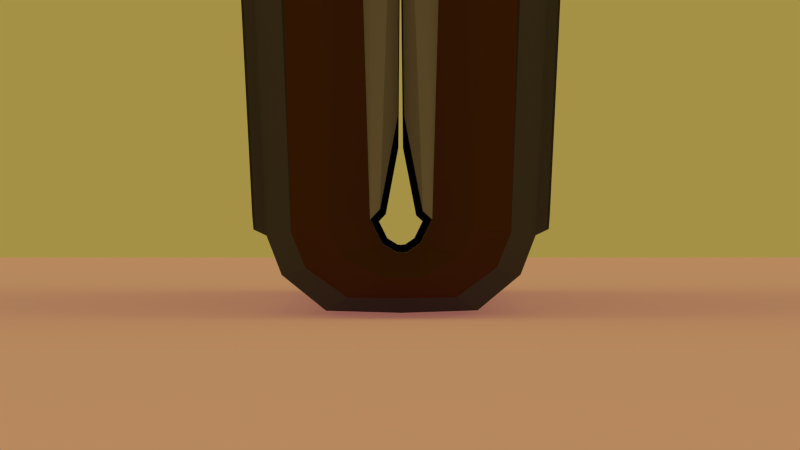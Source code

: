 # Source: Book_rig.blend  (saved by Blender 2.75.0; exported with 4.5.12 LTS)
import bpy
from mathutils import Matrix  # noqa: F401  (used for matrix-valued properties, if any)

bpy.ops.wm.read_factory_settings(use_empty=True)
scene = bpy.context.scene
scene.name = 'Scene'

# ---- collections
col_collection_1 = bpy.data.collections.new('Collection 1'); scene.collection.children.link(col_collection_1)

# ---- materials (node trees are filled in below, after node groups)
mat_material = bpy.data.materials.new('Material')
mat_material.alpha_threshold = 0.0
mat_material.roughness = 0.5
mat_book_cover = bpy.data.materials.new('book cover')
mat_book_cover.alpha_threshold = 0.0
mat_book_cover.roughness = 0.5
mat_book_cover.line_color = (0.0, 0.0, 0.0, 1.0)
mat_book_back = bpy.data.materials.new('Book back')
mat_book_back.alpha_threshold = 0.0
mat_book_back.roughness = 0.5
mat_book_back.line_color = (0.0, 0.0, 0.0, 1.0)
mat_pages = bpy.data.materials.new('pages')
mat_pages.alpha_threshold = 0.0
mat_pages.roughness = 0.5
mat_pages.line_color = (0.0, 0.0, 0.0, 1.0)
mat_book_edges = bpy.data.materials.new('book edges')
mat_book_edges.alpha_threshold = 0.0
mat_book_edges.roughness = 0.5
mat_book_edges.line_color = (0.0, 0.0, 0.0, 1.0)
mat_book_cracks = bpy.data.materials.new('Book cracks')
mat_book_cracks.alpha_threshold = 0.0
mat_book_cracks.roughness = 0.5
mat_book_cracks.line_color = (0.0, 0.0, 0.0, 1.0)

# ---- material node trees
mat_material.use_nodes = True; mat_material.node_tree.nodes.clear()
_N = mat_material.node_tree.nodes; _L = mat_material.node_tree.links
n0 = _N.new('ShaderNodeBsdfDiffuse'); n0.name = 'Diffuse BSDF'; n0.location = (10, 300)
n1 = _N.new('ShaderNodeMixShader'); n1.name = 'Mix Shader'; n1.location = (185, 314)
n1.inputs[0].default_value = 0.3429
n2 = _N.new('ShaderNodeOutputMaterial'); n2.name = 'Material Output'; n2.location = (420, 305)
n3 = _N.new('ShaderNodeEmission'); n3.name = 'Emission'; n3.location = (17, 160)
n3.inputs[0].default_value = (0.8, 0.2878, 0.2281, 1.0)
_L.new(n0.outputs[0], n1.inputs[1])
_L.new(n1.outputs[0], n2.inputs[0])
_L.new(n3.outputs[0], n1.inputs[2])
n2.is_active_output = True
mat_book_cover.use_nodes = True; mat_book_cover.node_tree.nodes.clear()
_N = mat_book_cover.node_tree.nodes; _L = mat_book_cover.node_tree.links
n0 = _N.new('ShaderNodeOutputMaterial'); n0.name = 'Material Output'; n0.location = (300, 300)
n1 = _N.new('ShaderNodeBsdfDiffuse'); n1.name = 'Diffuse BSDF'; n1.location = (10, 300)
n1.inputs[0].default_value = (0.07324, 0.02983, 0.0117, 1.0)
_L.new(n1.outputs[0], n0.inputs[0])
n0.is_active_output = True
mat_book_back.use_nodes = True; mat_book_back.node_tree.nodes.clear()
_N = mat_book_back.node_tree.nodes; _L = mat_book_back.node_tree.links
n0 = _N.new('ShaderNodeOutputMaterial'); n0.name = 'Material Output'; n0.location = (300, 300)
n1 = _N.new('ShaderNodeBsdfDiffuse'); n1.name = 'Diffuse BSDF'; n1.location = (10, 300)
n1.inputs[0].default_value = (0.02365, 0.02365, 0.02365, 1.0)
_L.new(n1.outputs[0], n0.inputs[0])
n0.is_active_output = True
mat_pages.use_nodes = True; mat_pages.node_tree.nodes.clear()
_N = mat_pages.node_tree.nodes; _L = mat_pages.node_tree.links
n0 = _N.new('ShaderNodeOutputMaterial'); n0.name = 'Material Output'; n0.location = (300, 300)
n1 = _N.new('ShaderNodeBsdfDiffuse'); n1.name = 'Diffuse BSDF'; n1.location = (10, 300)
n1.inputs[0].default_value = (0.2633, 0.2633, 0.2633, 1.0)
_L.new(n1.outputs[0], n0.inputs[0])
n0.is_active_output = True
mat_book_edges.use_nodes = True; mat_book_edges.node_tree.nodes.clear()
_N = mat_book_edges.node_tree.nodes; _L = mat_book_edges.node_tree.links
n0 = _N.new('ShaderNodeOutputMaterial'); n0.name = 'Material Output'; n0.location = (300, 300)
n1 = _N.new('ShaderNodeBsdfDiffuse'); n1.name = 'Diffuse BSDF'; n1.location = (10, 300)
n1.inputs[0].default_value = (0.07324, 0.07324, 0.07324, 1.0)
_L.new(n1.outputs[0], n0.inputs[0])
n0.is_active_output = True
mat_book_cracks.use_nodes = True; mat_book_cracks.node_tree.nodes.clear()
_N = mat_book_cracks.node_tree.nodes; _L = mat_book_cracks.node_tree.links
n0 = _N.new('ShaderNodeOutputMaterial'); n0.name = 'Material Output'; n0.location = (300, 300)
n1 = _N.new('ShaderNodeBsdfDiffuse'); n1.name = 'Diffuse BSDF'; n1.location = (10, 300)
n1.inputs[0].default_value = (0.0373, 0.0373, 0.0373, 1.0)
_L.new(n1.outputs[0], n0.inputs[0])
n0.is_active_output = True

# ---- world
world_world = bpy.data.worlds.new('World'); scene.world = world_world
world_world.use_nodes = True; world_world.node_tree.nodes.clear()
_N = world_world.node_tree.nodes; _L = world_world.node_tree.links
n0 = _N.new('ShaderNodeOutputWorld'); n0.name = 'World Output'; n0.location = (300, 300)
n1 = _N.new('ShaderNodeBackground'); n1.name = 'Background'; n1.location = (10, 300)
n1.inputs[0].default_value = (0.05088, 0.03833, 0.008152, 1.0)
n1.inputs[1].default_value = 7.4
_L.new(n1.outputs[0], n0.inputs[0])
n0.is_active_output = True
world_world.color = (0.05088, 0.05088, 0.05088)
world_world.use_sun_shadow = False
world_world.sun_shadow_jitter_overblur = 0.0
world_world.cycles.sampling_method = 'MANUAL'
world_world.cycles.sample_map_resolution = 256

# ---- cameras
cam_camera = bpy.data.cameras.new('Camera')
cam_camera.clip_end = 100.0
cam_camera.lens = 150.0
cam_camera.sensor_width = 32.0
cam_camera.sensor_height = 18.0
cam_camera.display_size = 2.0
cam_camera.dof.focus_distance = 0.0

# ---- meshes
me_plane = bpy.data.meshes.new('Plane')
me_plane.from_pydata([(-1.0, -1.0, 0.0), (1.0, -1.0, 0.0), (-1.0, 1.0, 0.0), (1.0, 1.0, 0.0)], [], [(0, 1, 3, 2)])
me_plane.materials.append(mat_material)
me_plane.use_remesh_preserve_volume = False
me_plane.use_remesh_preserve_attributes = False
me_plane.use_mirror_vertex_groups = False
me_plane.update()
me_cube_002 = bpy.data.meshes.new('Cube.002')
me_cube_002.from_pydata([(0.2022, -0.1861, -0.03267), (0.2022, 0.1861, -0.03267), (0.04447, -0.1903, -0.00679), (0.04447, 0.1903, -0.006791), (0.02451, 0.1985, 0.0005011), (0.02451, -0.1985, 0.000502), (0.2139, -0.1922, -0.0214), (0.2139, 0.1922, -0.0214), (0.2035, -0.1803, -0.0007392), (0.2035, 0.181, -0.0007399), (0.02259, -0.1997, 0.003004), (0.02259, 0.2, 0.003004), (0.02279, 0.2, 0.02037), (0.0228, 0.181, 0.02129), (0.0228, -0.1746, 0.02129), (0.02279, -0.194, 0.02038), (0.02269, -0.2062, 0.0123), (0.02269, 0.2028, 0.0123), (0.2009, -0.1777, -0.0004151), (0.2009, 0.1783, -0.0004158), (0.0228, 0.1783, 0.02129), (0.0228, -0.1721, 0.02129), (0.2009, 0.0003005, -0.0004155), (0.1118, 0.1783, 0.01044), (0.1118, -0.1749, 0.01044), (0.1942, -0.1627, 0.00743), (0.1942, 0.1635, 0.007429), (0.02286, 0.1635, 0.02741), (0.02286, -0.1575, 0.02741), (0.1942, 0.0004182, 0.007429), (0.1127, 0.1635, 0.01737), (0.1127, -0.1601, 0.01737), (0.02261, 0.002773, 0.02584), (0.1127, 0.001708, 0.01737), (0.2009, 0.003334, -0.0004155), (0.1942, 0.003198, 0.007429), (0.02286, 0.005734, 0.02741), (0.1127, 0.004466, 0.01737), (0.2009, -0.002577, -0.0004155), (0.1942, -0.002219, 0.007429), (0.02286, 0.0004027, 0.02741), (0.1127, -0.0009081, 0.01737), (0.2009, -0.1762, -0.0004151), (0.1942, -0.1614, 0.00743), (0.02286, -0.1562, 0.02741), (0.1127, -0.1588, 0.01737), (0.2009, 0.1757, -0.0004158), (0.1942, 0.1611, 0.007429), (0.02286, 0.1612, 0.02741), (0.1127, 0.1612, 0.01737), (0.1991, -0.1776, -0.0002056), (0.1991, 0.1783, -0.0002063), (0.1927, -0.1626, 0.007622), (0.1927, 0.1635, 0.007621), (0.1927, 0.0004431, 0.007621), (0.02487, 0.1783, 0.02104), (0.02487, -0.1721, 0.02104), (0.02496, 0.1635, 0.02718), (0.02496, -0.1576, 0.02718), (0.02496, 0.002968, 0.02718), (0.111, 0.001731, 0.01756), (0.1102, 0.1783, 0.01063), (0.1102, -0.1748, 0.01063), (0.111, 0.1635, 0.01755), (0.111, -0.1601, 0.01756), (0.1143, -0.175, 0.01013), (0.1143, 0.1783, 0.01013), (0.1149, -0.1602, 0.0171), (0.1149, 0.1635, 0.01709), (0.1149, 0.001672, 0.0171), (0.1927, 0.002507, 0.01011), (0.1898, 0.01046, 0.01133), (0.1929, 0.00322, 0.01063), (0.1929, -0.002196, 0.01063), (0.1898, -0.009343, 0.01133), (0.1927, -0.001516, 0.01011), (0.1927, -0.1617, 0.01011), (0.1898, -0.154, 0.01133), (0.1929, -0.1613, 0.01063), (0.1929, 0.1611, 0.01063), (0.1898, 0.1539, 0.01133), (0.1927, 0.1617, 0.01011), (0.02476, 0.005708, 0.03019), (0.0281, 0.01286, 0.03019), (0.02499, 0.005053, 0.02973), (0.02499, 0.0009887, 0.02973), (0.0281, -0.006869, 0.03019), (0.02476, 0.0003754, 0.03019), (0.02476, -0.1563, 0.03019), (0.0281, -0.1492, 0.03019), (0.02499, -0.1566, 0.02973), (0.02499, 0.1617, 0.02973), (0.0281, 0.154, 0.03019), (0.02476, 0.1612, 0.03019), (0.1111, 0.003833, 0.02011), (0.108, 0.01173, 0.02126), (0.1112, 0.004487, 0.02056), (0.1112, -0.0008868, 0.02056), (0.108, -0.008035, 0.02126), (0.1111, -0.0002631, 0.02011), (0.1111, -0.1591, 0.02011), (0.108, -0.1515, 0.02126), (0.1112, -0.1588, 0.02056), (0.1112, 0.1612, 0.02056), (0.108, 0.154, 0.02126), (0.1111, 0.1617, 0.02011), (0.1147, 0.004435, 0.02011), (0.1178, 0.01158, 0.0201), (0.115, 0.00372, 0.01959), (0.115, -0.0002726, 0.01959), (0.1178, -0.008187, 0.0201), (0.1147, -0.0009407, 0.02011), (0.1178, -0.1518, 0.0201), (0.115, -0.1592, 0.01958), (0.1147, -0.1589, 0.02011), (0.115, 0.1618, 0.01959), (0.1178, 0.154, 0.0201), (0.1147, 0.1611, 0.02011), (0.1648, 0.1871, -0.0275), (0.1648, -0.1871, -0.0275), (0.1703, -0.1937, -0.01616), (0.1765, 0.1937, -0.01712), (0.1718, 0.1999, -0.01481), (0.1675, -0.2025, -0.01613), (0.172, 0.1999, 0.002561), (0.1676, 0.181, 0.003523), (0.1632, -0.1796, 0.002208), (0.1677, -0.2013, 0.001243), (0.1726, 0.2046, -0.005992), (0.1677, -0.2073, -0.007371), (0.2022, -0.1588, -0.03267), (0.04447, -0.1623, -0.00679), (0.02451, -0.1694, 0.0005019), (0.2139, -0.1519, -0.0214), (0.2253, -0.1464, -0.01927), (0.2035, -0.1417, -0.0007393), (0.2255, -0.1464, -0.0019), (0.2332, -0.1507, -0.01068), (0.02259, -0.1704, 0.003004), (0.1648, -0.1597, -0.0275), (0.2141, -0.1924, -0.02167), (0.2283, -0.1836, 0.001035), (0.2087, -0.2023, 0.001255), (0.2056, -0.1823, 0.002531), (0.2084, -0.2029, -0.02232), (0.228, -0.1836, -0.02254), (0.2319, -0.1926, -0.0108), (0.2118, -0.2122, -0.01057), (0.1756, -0.194, -0.01921), (0.1709, -0.2022, -0.01698), (0.1673, -0.1824, 0.004599), (0.1712, -0.2012, 0.003479), (0.1728, -0.2111, -0.006687), (0.2145, -0.155, -0.02193), (0.2272, -0.1493, -0.02188), (0.2047, -0.1454, 0.0018), (0.2274, -0.1493, 0.000374), (0.2347, -0.1535, -0.01084), (0.02451, 0.1417, 0.0005012), (0.2264, 0.1417, -0.01929), (0.2035, 0.1319, -0.0007398), (0.23, 0.1402, -0.01065), (0.02259, 0.1428, 0.003004), (0.2022, 0.1329, -0.03267), (0.04447, 0.1358, -0.006791), (0.2139, 0.1399, -0.0214), (0.2266, 0.1417, -0.001915), (0.1648, 0.1336, -0.0275), (0.2143, 0.1927, -0.02195), (0.2055, 0.183, 0.001565), (0.2087, 0.2029, 0.0003715), (0.2283, 0.1836, 0.0001519), (0.2084, 0.2029, -0.02164), (0.228, 0.1836, -0.02186), (0.2319, 0.1859, -0.0109), (0.2117, 0.2058, -0.01068), (0.1809, 0.1943, -0.01918), (0.1772, 0.2028, -0.01705), (0.1775, 0.2028, 0.002735), (0.173, 0.1828, 0.003827), (0.1781, 0.207, -0.007007), (0.2297, 0.1472, -0.02135), (0.2045, 0.1384, 0.000978), (0.2332, 0.1457, -0.01092), (0.2144, 0.146, -0.02121), (0.2299, 0.1471, -0.0004017), (0.01695, -0.1997, 0.001278), (0.01695, 0.2, 0.001277), (0.01441, 0.2, 0.01846), (0.01427, 0.181, 0.01937), (0.01427, -0.1746, 0.01937), (0.01441, -0.194, 0.01846), (0.01559, -0.2062, 0.01047), (0.01559, 0.2028, 0.01047), (0.01427, 0.1783, 0.01937), (0.01427, -0.1721, 0.01937), (0.01338, 0.1635, 0.02542), (0.01338, -0.1575, 0.02542), (0.01317, 0.002773, 0.02405), (0.01338, 0.005734, 0.02542), (0.01338, 0.0004027, 0.02542), (0.01338, -0.1562, 0.02542), (0.01338, 0.1612, 0.02542), (0.01695, -0.1704, 0.001278), (0.01695, 0.1428, 0.001277), (0.01447, -0.1997, -0.001559), (0.01447, 0.2, -0.001559), (0.006446, 0.2, 0.01023), (0.006076, 0.181, 0.01106), (0.006075, -0.1746, 0.01106), (0.006446, -0.194, 0.01023), (0.009721, -0.2062, 0.002845), (0.009722, 0.2028, 0.002844), (0.006076, 0.1783, 0.01106), (0.006075, -0.1721, 0.01106), (0.003592, 0.1635, 0.01666), (0.003592, -0.1575, 0.01666), (0.003492, 0.002773, 0.0158), (0.003592, 0.005734, 0.01666), (0.003592, 0.0004027, 0.01666), (0.003592, -0.1562, 0.01666), (0.003592, 0.1612, 0.01666), (0.01447, -0.1704, -0.001559), (0.01447, 0.1428, -0.001559), (0.2021, -0.1861, -0.03343), (0.2021, 0.1861, -0.03342), (0.04425, -0.1903, -0.008155), (0.04425, 0.1903, -0.008154), (0.02255, 0.1985, -0.008831), (0.02255, -0.1985, -0.008832), (0.2097, -0.1922, -0.04783), (0.2097, 0.1922, -0.04782), (0.1932, -0.1803, -0.06413), (0.1932, 0.181, -0.06413), (0.0204, -0.1997, -0.01054), (0.0204, 0.2, -0.01054), (0.01509, 0.2, -0.02708), (0.01481, 0.181, -0.02795), (0.01481, -0.1746, -0.02795), (0.01509, -0.194, -0.02708), (0.01756, -0.2062, -0.01939), (0.01756, 0.2028, -0.01939), (0.1906, -0.1777, -0.0636), (0.1906, 0.1783, -0.0636), (0.01481, 0.1783, -0.02795), (0.01481, -0.1721, -0.02795), (0.1906, 0.0003005, -0.0636), (0.1027, 0.1783, -0.04577), (0.1027, -0.1749, -0.04577), (0.1819, -0.1627, -0.06895), (0.1819, 0.1635, -0.06895), (0.01295, 0.1635, -0.03378), (0.01295, -0.1575, -0.03378), (0.1819, 0.0004182, -0.06895), (0.1013, 0.1635, -0.05262), (0.1013, -0.1601, -0.05262), (0.01295, 0.002998, -0.03378), (0.1013, 0.001708, -0.05262), (0.1906, 0.003334, -0.0636), (0.1819, 0.003198, -0.06895), (0.01295, 0.005734, -0.03378), (0.1013, 0.004466, -0.05262), (0.1906, -0.002577, -0.0636), (0.1819, -0.002219, -0.06895), (0.01295, 0.0004027, -0.03378), (0.1013, -0.0009081, -0.05262), (0.1906, -0.1762, -0.0636), (0.1819, -0.1614, -0.06895), (0.01295, -0.1562, -0.03378), (0.1013, -0.1588, -0.05262), (0.1906, 0.1757, -0.0636), (0.1819, 0.1611, -0.06895), (0.01295, 0.1612, -0.03378), (0.1013, 0.1612, -0.05262), (0.1889, -0.1776, -0.06326), (0.1889, 0.1783, -0.06325), (0.1803, -0.1626, -0.06864), (0.1803, 0.1635, -0.06864), (0.1803, 0.0004431, -0.06864), (0.01687, 0.1783, -0.02837), (0.01687, -0.1721, -0.02837), (0.01501, 0.1635, -0.03422), (0.01501, -0.1576, -0.03422), (0.01501, 0.002968, -0.03422), (0.09972, 0.001731, -0.05228), (0.1011, 0.1783, -0.04545), (0.1011, -0.1748, -0.04545), (0.09972, 0.1635, -0.05228), (0.09972, -0.1601, -0.05228), (0.1052, -0.175, -0.04627), (0.1052, 0.1783, -0.04627), (0.1036, -0.1602, -0.05308), (0.1036, 0.1635, -0.05308), (0.1036, 0.001672, -0.05308), (0.1795, 0.002507, -0.07101), (0.1765, 0.01046, -0.07126), (0.1795, 0.00322, -0.07155), (0.1795, -0.002196, -0.07155), (0.1765, -0.009343, -0.07126), (0.1795, -0.001516, -0.07101), (0.1795, -0.1617, -0.07101), (0.1765, -0.154, -0.07126), (0.1795, -0.1613, -0.07155), (0.1795, 0.1611, -0.07155), (0.1765, 0.1539, -0.07126), (0.1795, 0.1617, -0.07101), (0.01387, 0.005708, -0.03702), (0.01703, 0.01286, -0.03807), (0.01423, 0.005053, -0.03666), (0.01423, 0.0009887, -0.03666), (0.01703, -0.006869, -0.03807), (0.01387, 0.0003754, -0.03702), (0.01387, -0.1563, -0.03702), (0.01703, -0.1492, -0.03807), (0.01423, -0.1566, -0.03665), (0.01423, 0.1617, -0.03666), (0.01704, 0.154, -0.03807), (0.01387, 0.1612, -0.03702), (0.09894, 0.003833, -0.05471), (0.09564, 0.01173, -0.05482), (0.09895, 0.004487, -0.05519), (0.09895, -0.0008868, -0.05519), (0.09564, -0.008035, -0.05482), (0.09894, -0.0002631, -0.05472), (0.09894, -0.1591, -0.05471), (0.09564, -0.1515, -0.05482), (0.09895, -0.1588, -0.05519), (0.09895, 0.1612, -0.05519), (0.09564, 0.154, -0.05482), (0.09894, 0.1617, -0.05471), (0.1024, 0.004435, -0.05587), (0.1054, 0.01158, -0.05685), (0.1028, 0.00372, -0.05545), (0.1028, -0.0002726, -0.05545), (0.1054, -0.008187, -0.05685), (0.1024, -0.0009407, -0.05587), (0.1054, -0.1518, -0.05685), (0.1028, -0.1592, -0.05545), (0.1024, -0.1589, -0.05587), (0.1028, 0.1618, -0.05545), (0.1054, 0.154, -0.05685), (0.1024, 0.1611, -0.05587), (0.1649, 0.1871, -0.0265), (0.1649, -0.1871, -0.0265), (0.1666, -0.1937, -0.039), (0.1728, 0.1937, -0.04007), (0.1676, 0.1999, -0.04075), (0.1639, -0.2025, -0.03816), (0.1623, 0.1999, -0.05729), (0.1579, 0.181, -0.05685), (0.1541, -0.1796, -0.05419), (0.1586, -0.2013, -0.0547), (0.1656, 0.2046, -0.04939), (0.1613, -0.2073, -0.04651), (0.2021, -0.1588, -0.03343), (0.04425, -0.1623, -0.008155), (0.02255, -0.1694, -0.008832), (0.2097, -0.1519, -0.04783), (0.2198, -0.1464, -0.05343), (0.1932, -0.1417, -0.06413), (0.2145, -0.1464, -0.06997), (0.2246, -0.1507, -0.06409), (0.0204, -0.1704, -0.01054), (0.1649, -0.1597, -0.0265), (0.2099, -0.1924, -0.04762), (0.2162, -0.1836, -0.07364), (0.1975, -0.2023, -0.06766), (0.1941, -0.1823, -0.06788), (0.2047, -0.2029, -0.04521), (0.2234, -0.1836, -0.05119), (0.2234, -0.1926, -0.06356), (0.2042, -0.2122, -0.0574), (0.1725, -0.194, -0.03778), (0.1675, -0.2022, -0.03843), (0.1572, -0.1824, -0.05775), (0.1612, -0.2012, -0.05792), (0.166, -0.2111, -0.04878), (0.2104, -0.155, -0.0475), (0.2224, -0.1493, -0.05154), (0.1936, -0.1454, -0.06692), (0.2156, -0.1493, -0.07274), (0.226, -0.1535, -0.0644), (0.02255, 0.1417, -0.008831), (0.2208, 0.1417, -0.05375), (0.1932, 0.1319, -0.06413), (0.2215, 0.1402, -0.0631), (0.0204, 0.1428, -0.01054), (0.2021, 0.1329, -0.03343), (0.04425, 0.1358, -0.008154), (0.2097, 0.1399, -0.04782), (0.2155, 0.1417, -0.0703), (0.1649, 0.1336, -0.0265), (0.2102, 0.1927, -0.04743), (0.1944, 0.183, -0.06696), (0.1978, 0.2029, -0.06682), (0.2164, 0.1836, -0.07279), (0.2045, 0.2029, -0.04586), (0.2232, 0.1836, -0.05183), (0.2234, 0.1859, -0.06347), (0.2042, 0.2058, -0.0573), (0.1776, 0.1943, -0.0395), (0.1735, 0.2028, -0.04035), (0.1674, 0.2028, -0.0592), (0.1628, 0.1828, -0.05882), (0.1711, 0.207, -0.05014), (0.2246, 0.1472, -0.05285), (0.1937, 0.1384, -0.06609), (0.2246, 0.1457, -0.06385), (0.2101, 0.146, -0.04816), (0.2182, 0.1471, -0.0728), (0.01559, -0.1997, -0.007118), (0.01559, 0.2, -0.007117), (0.007748, 0.2, -0.02262), (0.007336, 0.181, -0.02343), (0.007335, -0.1746, -0.02343), (0.007748, -0.194, -0.02262), (0.01139, -0.2062, -0.01541), (0.01139, 0.2028, -0.01541), (0.007336, 0.1783, -0.02343), (0.007335, -0.1721, -0.02343), (0.004572, 0.1635, -0.0289), (0.004571, -0.1575, -0.0289), (0.004931, 0.002773, -0.02757), (0.004572, 0.005734, -0.0289), (0.004572, 0.0004027, -0.0289), (0.004571, -0.1562, -0.0289), (0.004572, 0.1612, -0.0289), (0.01559, -0.1704, -0.007118), (0.01559, 0.1428, -0.007117), (0.01412, -0.1997, -0.003953), (0.01412, 0.2, -0.003952), (0.002786, 0.2, -0.0126), (0.002171, 0.181, -0.01328), (0.00217, -0.1746, -0.01328), (0.002786, -0.194, -0.0126), (0.008225, -0.2062, -0.006631), (0.008225, 0.2028, -0.006631), (0.002171, 0.1783, -0.01328), (0.00217, -0.1721, -0.01328), (-0.001953, 0.1635, -0.0178), (-0.001954, -0.1575, -0.0178), (-0.001693, 0.002773, -0.01694), (-0.001954, 0.005734, -0.0178), (-0.001954, 0.0004027, -0.0178), (-0.001954, -0.1562, -0.0178), (-0.001953, 0.1612, -0.0178), (0.01412, -0.1704, -0.003953), (0.01412, 0.1428, -0.003952), (0.01419, -0.1997, -0.002639), (0.01419, 0.2, -0.002639), (0.004646, 0.2, -0.001091), (0.003988, 0.181, -0.0009843), (0.003987, -0.1746, -0.0009843), (0.004646, -0.194, -0.001091), (0.008922, -0.2062, -0.001785), (0.008923, 0.2028, -0.001785), (0.003988, 0.1783, -0.0009843), (0.003987, -0.1721, -0.0009843), (0.0003126, 0.1635, -0.0003881), (0.0003121, -0.1575, -0.000388), (0.0004445, 0.002773, -0.0002633), (0.0003124, 0.005734, -0.0003881), (0.0003124, 0.0004027, -0.0003881), (0.0003121, -0.1562, -0.000388), (0.0003126, 0.1612, -0.0003881), (0.01419, -0.1704, -0.002639), (0.01419, 0.1428, -0.002639), (0.02261, 0.004435, 0.02584), (0.01317, 0.004435, 0.02405), (0.003492, 0.004435, 0.0158), (0.0004446, 0.004435, -0.0002633), (0.01295, 0.005558, -0.03378), (0.004931, 0.004435, -0.02757), (-0.001693, 0.004435, -0.01694), (0.02261, 0.001204, 0.02584), (0.01317, 0.001204, 0.02405), (0.003492, 0.001204, 0.0158), (0.0004445, 0.001204, -0.0002633), (0.01295, 0.0005816, -0.03378), (0.004931, 0.001204, -0.02757), (-0.001693, 0.001204, -0.01694)], [], [(8, 18, 50, 65, 24, 62, 56, 21, 14, 126), (132, 131, 2, 5), (139, 119, 2, 131), (120, 119, 0, 6), (165, 163, 1, 7), (121, 118, 3, 4), (133, 153, 140, 6), (121, 176, 168, 7), (126, 150, 143, 8), (6, 140, 148, 120), (160, 182, 169, 9), (120, 123, 10, 5), (120, 148, 149, 123), (9, 169, 179, 125), (124, 178, 180, 128), (125, 179, 178, 124), (127, 151, 150, 126), (129, 127, 15, 16), (129, 152, 151, 127), (128, 180, 177, 122), (123, 149, 152, 129), (122, 177, 176, 121), (123, 129, 16, 10), (8, 143, 155, 135), (7, 168, 184, 165), (166, 185, 182, 160), (132, 5, 10, 138), (65, 67, 31, 24), (13, 20, 55, 61, 23, 66, 51, 19, 9, 125), (9, 19, 46, 34, 22, 38, 42, 18, 8, 135, 160), (42, 43, 25, 18), (51, 53, 26, 19), (56, 58, 28, 21), (105, 63, 57, 91), (114, 111, 41, 45), (99, 60, 59, 85), (61, 63, 30, 23), (34, 35, 29, 22), (95, 104, 92, 83), (109, 69, 33, 41, 111), (46, 47, 35, 34), (22, 29, 39, 38), (67, 113, 114, 45, 31), (101, 98, 86, 89), (38, 39, 43, 42), (115, 68, 30, 49, 117), (64, 100, 90, 58), (59, 84, 82, 36, 467, 32), (69, 108, 106, 37, 33), (19, 26, 47, 46), (18, 25, 52, 50), (66, 68, 53, 51), (81, 53, 68, 115), (77, 74, 110, 112), (54, 70, 108, 69), (39, 29, 54, 75, 73), (52, 76, 113, 67), (71, 80, 116, 107), (62, 64, 58, 56), (33, 37, 96, 94, 60), (88, 87, 40, 44), (20, 27, 57, 55), (85, 59, 32, 474, 40, 87), (58, 90, 88, 44, 28), (91, 57, 27, 48, 93), (60, 94, 84, 59), (55, 57, 63, 61), (24, 31, 64, 62), (106, 117, 49, 37), (31, 45, 102, 100, 64), (37, 49, 103, 96), (41, 33, 60, 99, 97), (49, 30, 63, 105, 103), (45, 41, 97, 102), (50, 52, 67, 65), (82, 93, 48, 36), (25, 43, 78, 76, 52), (35, 47, 79, 72), (75, 54, 69, 109), (47, 26, 53, 81, 79), (43, 39, 73, 78), (23, 30, 68, 66), (70, 72, 71), (73, 75, 74), (76, 78, 77), (79, 81, 80), (82, 84, 83), (85, 87, 86), (88, 90, 89), (91, 93, 92), (94, 96, 95), (97, 99, 98), (100, 102, 101), (103, 105, 104), (106, 108, 107), (109, 111, 110), (112, 114, 113), (115, 117, 116), (77, 78, 73, 74), (71, 72, 79, 80), (88, 89, 86, 87), (82, 83, 92, 93), (94, 95, 83, 84), (98, 99, 85, 86), (100, 101, 89, 90), (104, 105, 91, 92), (101, 102, 97, 98), (95, 96, 103, 104), (107, 108, 70, 71), (109, 110, 74, 75), (112, 113, 76, 77), (115, 116, 80, 81), (114, 112, 110, 111), (106, 107, 116, 117), (29, 35, 72, 70, 54), (130, 0, 119, 139), (5, 2, 119, 120), (7, 1, 118, 121), (17, 12, 124, 128), (136, 156, 157, 137), (12, 13, 125, 124), (14, 15, 127, 126), (135, 155, 156, 136), (11, 17, 128, 122), (137, 157, 154, 134), (4, 11, 122, 121), (158, 164, 131, 132), (167, 139, 131, 164), (6, 0, 130, 133), (161, 166, 136, 137), (134, 154, 153, 133), (159, 161, 137, 134), (165, 159, 134, 133), (158, 132, 138, 162), (163, 130, 139, 167), (157, 156, 141, 146), (144, 140, 145), (141, 143, 142), (146, 147, 144, 145), (150, 151, 142, 143), (154, 157, 146, 145), (141, 142, 147, 146), (153, 154, 145, 140), (140, 144, 149, 148), (147, 142, 151, 152), (144, 147, 152, 149), (143, 141, 156, 155), (133, 130, 163, 165), (135, 136, 166, 160), (4, 3, 164, 158), (118, 167, 164, 3), (161, 183, 185, 166), (159, 181, 183, 161), (165, 184, 181, 159), (4, 158, 162, 11), (1, 163, 167, 118), (180, 178, 170, 175), (169, 171, 170), (174, 175, 170, 171), (182, 185, 171, 169), (178, 179, 169, 170), (177, 180, 175, 172), (173, 172, 175, 174), (173, 168, 172), (176, 177, 172, 168), (174, 171, 185, 183), (173, 174, 183, 181), (168, 173, 181, 184), (20, 13, 189, 194), (162, 138, 203, 204), (27, 20, 194, 196), (36, 48, 202, 199), (12, 17, 193, 188), (17, 11, 187, 193), (474, 32, 198, 475), (15, 14, 190, 191), (28, 44, 201, 197), (21, 28, 197, 195), (14, 21, 195, 190), (138, 10, 186, 203), (11, 162, 204, 187), (10, 16, 192, 186), (44, 40, 200, 201), (16, 15, 191, 192), (467, 36, 199, 468), (13, 12, 188, 189), (48, 27, 196, 202), (204, 203, 222, 223), (196, 194, 213, 215), (199, 202, 221, 218), (188, 193, 212, 207), (193, 187, 206, 212), (475, 198, 217, 476), (191, 190, 209, 210), (197, 201, 220, 216), (195, 197, 216, 214), (190, 195, 214, 209), (203, 186, 205, 222), (187, 204, 223, 206), (186, 192, 211, 205), (201, 200, 219, 220), (192, 191, 210, 211), (468, 199, 218, 469), (189, 188, 207, 208), (202, 196, 215, 221), (194, 189, 208, 213), (211, 210, 453, 454), (469, 218, 461, 470), (208, 207, 450, 451), (221, 215, 458, 464), (213, 208, 451, 456), (223, 222, 465, 466), (215, 213, 456, 458), (218, 221, 464, 461), (207, 212, 455, 450), (212, 206, 449, 455), (476, 217, 460, 477), (210, 209, 452, 453), (216, 220, 463, 459), (214, 216, 459, 457), (209, 214, 457, 452), (222, 205, 448, 465), (206, 223, 466, 449), (205, 211, 454, 448), (220, 219, 462, 463), (232, 350, 238, 245, 280, 286, 248, 289, 274, 242), (356, 229, 226, 355), (363, 355, 226, 343), (344, 230, 224, 343), (389, 231, 225, 387), (345, 228, 227, 342), (357, 230, 364, 377), (345, 231, 392, 400), (350, 232, 367, 374), (230, 344, 372, 364), (384, 233, 393, 406), (344, 229, 234, 347), (344, 347, 373, 372), (233, 349, 403, 393), (348, 352, 404, 402), (349, 348, 402, 403), (351, 350, 374, 375), (353, 240, 239, 351), (353, 351, 375, 376), (352, 346, 401, 404), (347, 353, 376, 373), (346, 345, 400, 401), (347, 234, 240, 353), (232, 359, 379, 367), (231, 389, 408, 392), (390, 384, 406, 409), (356, 362, 234, 229), (289, 248, 255, 291), (237, 349, 233, 243, 275, 290, 247, 285, 279, 244), (233, 384, 359, 232, 242, 266, 262, 246, 258, 270, 243), (266, 242, 249, 267), (275, 243, 250, 277), (280, 245, 252, 282), (329, 315, 281, 287), (338, 269, 265, 335), (323, 309, 283, 284), (285, 247, 254, 287), (258, 246, 253, 259), (319, 307, 316, 328), (333, 335, 265, 257, 293), (270, 258, 259, 271), (246, 262, 263, 253), (291, 255, 269, 338, 337), (325, 313, 310, 322), (262, 266, 267, 263), (339, 341, 273, 254, 292), (288, 282, 314, 324), (283, 256, 471, 260, 306, 308), (293, 257, 261, 330, 332), (243, 270, 271, 250), (242, 274, 276, 249), (290, 275, 277, 292), (305, 339, 292, 277), (301, 336, 334, 298), (278, 293, 332, 294), (263, 297, 299, 278, 253), (276, 291, 337, 300), (295, 331, 340, 304), (286, 280, 282, 288), (257, 284, 318, 320, 261), (312, 268, 264, 311), (244, 279, 281, 251), (309, 311, 264, 478, 256, 283), (282, 252, 268, 312, 314), (315, 317, 272, 251, 281), (284, 283, 308, 318), (279, 285, 287, 281), (248, 286, 288, 255), (330, 261, 273, 341), (255, 288, 324, 326, 269), (261, 320, 327, 273), (265, 321, 323, 284, 257), (273, 327, 329, 287, 254), (269, 326, 321, 265), (274, 289, 291, 276), (306, 260, 272, 317), (249, 276, 300, 302, 267), (259, 296, 303, 271), (299, 333, 293, 278), (271, 303, 305, 277, 250), (267, 302, 297, 263), (247, 290, 292, 254), (294, 295, 296), (297, 298, 299), (300, 301, 302), (303, 304, 305), (306, 307, 308), (309, 310, 311), (312, 313, 314), (315, 316, 317), (318, 319, 320), (321, 322, 323), (324, 325, 326), (327, 328, 329), (330, 331, 332), (333, 334, 335), (336, 337, 338), (339, 340, 341), (301, 298, 297, 302), (295, 304, 303, 296), (312, 311, 310, 313), (306, 317, 316, 307), (318, 308, 307, 319), (322, 310, 309, 323), (324, 314, 313, 325), (328, 316, 315, 329), (325, 322, 321, 326), (319, 328, 327, 320), (331, 295, 294, 332), (333, 299, 298, 334), (336, 301, 300, 337), (339, 305, 304, 340), (338, 335, 334, 336), (330, 341, 340, 331), (253, 278, 294, 296, 259), (354, 363, 343, 224), (229, 344, 343, 226), (231, 345, 342, 225), (241, 352, 348, 236), (360, 361, 381, 380), (236, 348, 349, 237), (238, 350, 351, 239), (359, 360, 380, 379), (235, 346, 352, 241), (361, 358, 378, 381), (228, 345, 346, 235), (382, 356, 355, 388), (391, 388, 355, 363), (230, 357, 354, 224), (385, 361, 360, 390), (358, 357, 377, 378), (383, 358, 361, 385), (389, 357, 358, 383), (382, 386, 362, 356), (387, 391, 363, 354), (381, 370, 365, 380), (368, 369, 364), (365, 366, 367), (370, 369, 368, 371), (374, 367, 366, 375), (378, 369, 370, 381), (365, 370, 371, 366), (377, 364, 369, 378), (364, 372, 373, 368), (371, 376, 375, 366), (368, 373, 376, 371), (367, 379, 380, 365), (357, 389, 387, 354), (359, 384, 390, 360), (228, 382, 388, 227), (342, 227, 388, 391), (385, 390, 409, 407), (383, 385, 407, 405), (389, 383, 405, 408), (228, 235, 386, 382), (225, 342, 391, 387), (404, 399, 394, 402), (393, 394, 395), (398, 395, 394, 399), (406, 393, 395, 409), (402, 394, 393, 403), (401, 396, 399, 404), (397, 398, 399, 396), (397, 396, 392), (400, 392, 396, 401), (398, 407, 409, 395), (397, 405, 407, 398), (392, 408, 405, 397), (244, 418, 413, 237), (386, 428, 427, 362), (251, 420, 418, 244), (260, 423, 426, 272), (236, 412, 417, 241), (241, 417, 411, 235), (478, 479, 422, 256), (239, 415, 414, 238), (252, 421, 425, 268), (245, 419, 421, 252), (238, 414, 419, 245), (362, 427, 410, 234), (235, 411, 428, 386), (234, 410, 416, 240), (268, 425, 424, 264), (240, 416, 415, 239), (471, 472, 423, 260), (237, 413, 412, 236), (272, 426, 420, 251), (428, 447, 446, 427), (420, 439, 437, 418), (423, 442, 445, 426), (412, 431, 436, 417), (417, 436, 430, 411), (479, 480, 441, 422), (415, 434, 433, 414), (421, 440, 444, 425), (419, 438, 440, 421), (414, 433, 438, 419), (427, 446, 429, 410), (411, 430, 447, 428), (410, 429, 435, 416), (425, 444, 443, 424), (416, 435, 434, 415), (472, 473, 442, 423), (413, 432, 431, 412), (426, 445, 439, 420), (418, 437, 432, 413), (435, 454, 453, 434), (473, 470, 461, 442), (432, 451, 450, 431), (445, 464, 458, 439), (437, 456, 451, 432), (447, 466, 465, 446), (439, 458, 456, 437), (442, 461, 464, 445), (431, 450, 455, 436), (436, 455, 449, 430), (480, 477, 460, 441), (434, 453, 452, 433), (440, 459, 463, 444), (438, 457, 459, 440), (433, 452, 457, 438), (446, 465, 448, 429), (430, 449, 466, 447), (429, 448, 454, 435), (444, 463, 462, 443), (32, 467, 468, 198), (198, 468, 469, 217), (217, 469, 470, 460), (256, 422, 472, 471), (422, 441, 473, 472), (441, 460, 470, 473), (40, 474, 475, 200), (200, 475, 476, 219), (219, 476, 477, 462), (264, 424, 479, 478), (424, 443, 480, 479), (443, 462, 477, 480)])
me_cube_002.polygons.foreach_set('material_index', [4, 2, 2, 2, 2, 2, 3, 3, 3, 3, 3, 2, 3, 3, 3, 3, 3, 0, 3, 3, 3, 3, 0, 3, 3, 3, 2, 3, 4, 4, 3, 3, 3, 3, 3, 3, 3, 3, 1, 3, 3, 3, 3, 1, 3, 3, 3, 3, 3, 3, 3, 3, 3, 1, 3, 3, 3, 1, 3, 3, 3, 3, 3, 3, 3, 3, 3, 3, 3, 3, 3, 3, 3, 3, 3, 3, 3, 3, 3, 3, 3, 3, 4, 4, 4, 4, 4, 4, 4, 4, 4, 4, 4, 4, 4, 4, 4, 4, 4, 4, 4, 4, 4, 4, 4, 4, 4, 4, 4, 4, 4, 4, 4, 4, 3, 2, 2, 2, 0, 3, 0, 0, 3, 0, 3, 2, 2, 2, 2, 0, 3, 0, 0, 2, 2, 3, 3, 3, 3, 3, 3, 3, 3, 3, 3, 3, 3, 2, 0, 2, 2, 3, 3, 3, 2, 2, 3, 3, 3, 3, 3, 3, 3, 3, 3, 3, 3, 3, 4, 2, 3, 3, 0, 0, 3, 0, 3, 3, 4, 2, 2, 0, 3, 0, 3, 0, 3, 2, 3, 1, 0, 0, 3, 0, 4, 3, 4, 2, 2, 0, 1, 0, 3, 0, 4, 4, 0, 3, 0, 4, 4, 2, 3, 1, 0, 0, 3, 0, 4, 3, 4, 2, 2, 0, 1, 4, 2, 2, 2, 2, 2, 3, 3, 3, 3, 3, 2, 3, 3, 3, 3, 3, 0, 3, 3, 3, 3, 0, 3, 3, 3, 2, 3, 4, 4, 3, 3, 3, 3, 3, 3, 3, 3, 1, 3, 3, 3, 3, 1, 3, 3, 3, 3, 3, 3, 3, 3, 3, 1, 3, 3, 3, 1, 3, 3, 3, 3, 3, 3, 3, 3, 3, 3, 3, 3, 3, 3, 3, 3, 3, 3, 3, 3, 3, 3, 3, 3, 4, 4, 4, 4, 4, 4, 4, 4, 4, 4, 4, 4, 4, 4, 4, 4, 4, 4, 4, 4, 4, 4, 4, 4, 4, 4, 4, 4, 4, 4, 4, 4, 3, 2, 2, 2, 0, 3, 0, 0, 3, 0, 3, 2, 2, 2, 2, 0, 3, 0, 0, 2, 2, 3, 3, 3, 3, 3, 3, 3, 3, 3, 3, 3, 3, 2, 0, 2, 2, 3, 3, 3, 2, 2, 3, 3, 3, 3, 3, 3, 3, 3, 3, 3, 3, 3, 4, 2, 3, 3, 0, 0, 3, 0, 3, 3, 4, 2, 2, 0, 3, 0, 3, 0, 3, 2, 3, 1, 0, 0, 3, 0, 4, 3, 4, 2, 2, 0, 1, 0, 3, 0, 4, 4, 0, 3, 0, 4, 4, 2, 3, 1, 0, 0, 3, 0, 4, 3, 4, 2, 2, 0, 1, 3, 3, 3, 3, 3, 3, 3, 3, 3, 3, 3, 3])
me_cube_002.materials.append(mat_book_cover)
me_cube_002.materials.append(mat_book_back)
me_cube_002.materials.append(mat_pages)
me_cube_002.materials.append(mat_book_edges)
me_cube_002.materials.append(mat_book_cracks)
me_cube_002.use_remesh_preserve_volume = False
me_cube_002.use_remesh_preserve_attributes = False
me_cube_002.use_mirror_vertex_groups = False
me_cube_002.update()
arm_armature = bpy.data.armatures.new('Armature')  # bones are not reproduced

# ---- objects
ob_plane = bpy.data.objects.new('Plane', me_plane)
ob_camera = bpy.data.objects.new('Camera', cam_camera)
ob_book_rig = bpy.data.objects.new('Book_rig', arm_armature)
ob_book = bpy.data.objects.new('Book', me_cube_002)

# ---- transforms, parenting, visibility, modifiers, constraints
ob_plane.location = (0.0, 0.0, 0.0)
ob_plane.lineart.crease_threshold = 0.0
ob_camera.location = (0.0, -0.7036, 0.0143)
ob_camera.rotation_euler = (1.571, -0.0, 0.0)
ob_camera.lineart.crease_threshold = 0.0
ob_book_rig.location = (0.0, 0.0, 0.0)
ob_book_rig.scale = (1.0, 0.9, 1.0)
ob_book_rig.lineart.crease_threshold = 0.0
ob_book.parent = ob_book_rig
ob_book.location = (0.0, 0.0, -3.26e-10)
ob_book.rotation_euler = (-0.0, -1.733, -0.0)
ob_book.scale = (0.7, 0.7, 0.7)
ob_book.lineart.crease_threshold = 0.0
_vg = ob_book.vertex_groups.new(name='Page.L')
_vg.add([0, 1, 2, 3, 4, 5, 6, 7, 8, 9, 10, 11, 12, 13, 14, 15, 16, 17, 18, 19, 20, 21, 22, 23, 24, 25, 26, 27, 28, 29, 30, 31, 32, 33, 34, 35, 36, 37, 38, 39, 40, 41, 42, 43, 44, 45, 46, 47, 48, 49, 50, 51, 52, 53, 54, 55, 56, 57, 58, 59, 60, 61, 62, 63, 64, 65, 66, 67, 68, 69, 70, 71, 72, 73, 74, 75, 76, 77, 78, 79, 80, 81, 82, 83, 84, 85, 86, 87, 88, 89, 90, 91, 92, 93, 94, 95, 96, 97, 98, 99, 100, 101, 102, 103, 104, 105, 106, 107, 108, 109, 110, 111, 112, 113, 114, 115, 116, 117, 118, 119, 120, 121, 122, 123, 124, 125, 126, 127, 128, 129, 130, 131, 132, 133, 134, 135, 136, 137, 138, 139, 140, 141, 142, 143, 144, 145, 146, 147, 148, 149, 150, 151, 152, 153, 154, 155, 156, 157, 158, 159, 160, 161, 162, 163, 164, 165, 166, 167, 168, 169, 170, 171, 172, 173, 174, 175, 176, 177, 178, 179, 180, 181, 182, 183, 184, 185, 467, 474], 1.0, 'REPLACE')
_vg = ob_book.vertex_groups.new(name='Page.R')
_vg.add([224, 225, 226, 227, 228, 229, 230, 231, 232, 233, 234, 235, 236, 237, 238, 239, 240, 241, 242, 243, 244, 245, 246, 247, 248, 249, 250, 251, 252, 253, 254, 255, 256, 257, 258, 259, 260, 261, 262, 263, 264, 265, 266, 267, 268, 269, 270, 271, 272, 273, 274, 275, 276, 277, 278, 279, 280, 281, 282, 283, 284, 285, 286, 287, 288, 289, 290, 291, 292, 293, 294, 295, 296, 297, 298, 299, 300, 301, 302, 303, 304, 305, 306, 307, 308, 309, 310, 311, 312, 313, 314, 315, 316, 317, 318, 319, 320, 321, 322, 323, 324, 325, 326, 327, 328, 329, 330, 331, 332, 333, 334, 335, 336, 337, 338, 339, 340, 341, 342, 343, 344, 345, 346, 347, 348, 349, 350, 351, 352, 353, 354, 355, 356, 357, 358, 359, 360, 361, 362, 363, 364, 365, 366, 367, 368, 369, 370, 371, 372, 373, 374, 375, 376, 377, 378, 379, 380, 381, 382, 383, 384, 385, 386, 387, 388, 389, 390, 391, 392, 393, 394, 395, 396, 397, 398, 399, 400, 401, 402, 403, 404, 405, 406, 407, 408, 409, 471, 478], 1.0, 'REPLACE')
_vg = ob_book.vertex_groups.new(name='book cover')
_vg.add([186, 187, 188, 189, 190, 191, 192, 193, 194, 195, 196, 197, 198, 199, 200, 201, 202, 203, 204, 205, 206, 207, 208, 209, 210, 211, 212, 213, 214, 215, 216, 217, 218, 219, 220, 221, 222, 223, 410, 411, 412, 413, 414, 415, 416, 417, 418, 419, 420, 421, 422, 423, 424, 425, 426, 427, 428, 429, 430, 431, 432, 433, 434, 435, 436, 437, 438, 439, 440, 441, 442, 443, 444, 445, 446, 447, 448, 449, 450, 451, 452, 453, 454, 455, 456, 457, 458, 459, 460, 461, 462, 463, 464, 465, 466, 468, 469, 470, 472, 473, 475, 476, 477, 479, 480], 1.0, 'REPLACE')
_m = ob_book.modifiers.new('Armature', 'ARMATURE')
_m.object = ob_book_rig

# ---- collection membership
col_collection_1.objects.link(ob_plane)
col_collection_1.objects.link(ob_camera)
col_collection_1.objects.link(ob_book_rig)
col_collection_1.objects.link(ob_book)

# ---- scene / render settings (as saved in the file)
scene.camera = ob_camera
scene.frame_start = 1; scene.frame_end = 50; scene.frame_set(1)
scene.render.engine = 'CYCLES'
scene.render.image_settings.color_depth = '16'
scene.render.image_settings.compression = 100
scene.render.fps = 25
scene.render.dither_intensity = 0.0
scene.cycles.use_denoising = False
scene.cycles.samples = 10
scene.cycles.sampling_pattern = 'TABULATED_SOBOL'
scene.cycles.light_sampling_threshold = 0.0
scene.cycles.use_adaptive_sampling = False
scene.cycles.use_light_tree = False
scene.cycles.blur_glossy = 0.0
scene.cycles.volume_bounces = 1
scene.cycles.pixel_filter_type = 'GAUSSIAN'
scene.cycles.sample_clamp_indirect = 0.0
scene.view_settings.view_transform = 'Standard'
bpy.context.view_layer.update()
